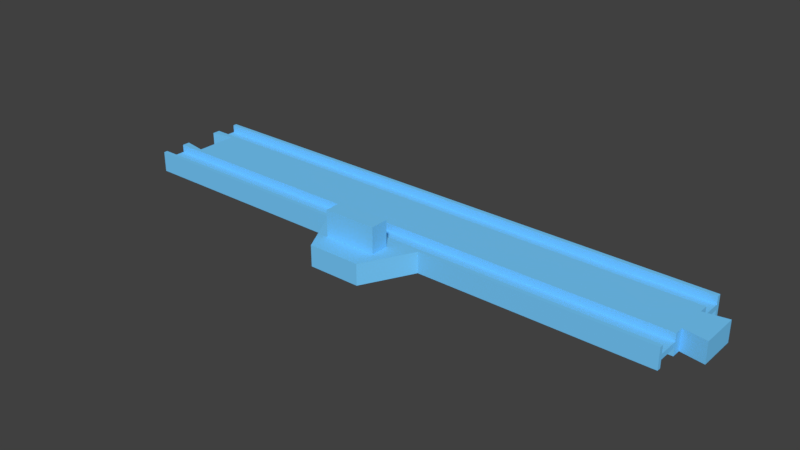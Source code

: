 # Source: stop_minus.blend  (saved by Blender 3.5.10; exported with 4.5.12 LTS)
import bpy
from mathutils import Matrix  # noqa: F401  (used for matrix-valued properties, if any)

bpy.ops.wm.read_factory_settings(use_empty=True)
scene = bpy.context.scene
scene.name = 'Scene'

# ---- collections
col_collection_1 = bpy.data.collections.new('Collection 1'); scene.collection.children.link(col_collection_1)

# ---- materials (node trees are filled in below, after node groups)
mat_material_003 = bpy.data.materials.new('Material.003')
mat_material_003.alpha_threshold = 0.0
mat_material_003.use_transparent_shadow = False
mat_material_003.diffuse_color = (0.1845, 0.6038, 1.0, 1.0)
mat_material_003.roughness = 0.5
mat_material_003.specular_intensity = 0.0

# ---- material node trees

# ---- world
world_world = bpy.data.worlds.new('World'); scene.world = world_world
world_world.color = (0.05088, 0.05088, 0.05088)
world_world.use_sun_shadow = False
world_world.sun_shadow_jitter_overblur = 0.0
world_world.cycles.sampling_method = 'MANUAL'

# ---- meshes
me_cube_004 = bpy.data.meshes.new('Cube.004')
me_cube_004.from_pydata([(2.007, -1.0, -1.0), (2.007, -0.9211, -1.0), (2.007, -0.5, -1.0), (0.08605, -0.4211, -1.0), (2.007, -0.3158, -1.0), (2.007, -0.9211, -0.25), (2.007, -0.5, -0.25), (0.002326, -1.0, -1.0), (0.002326, -0.9211, -1.0), (0.002326, -0.5, -1.0), (0.002326, -0.3421, -1.0), (0.002326, -0.5, -0.25), (0.002326, -0.9211, -0.25), (2.091, -0.3947, -1.0), (1.005, -2.0, -1.0), (1.191, -1.0, -1.0), (0.8186, -1.0, -1.0), (0.9116, -2.0, -1.0), (1.098, -2.0, -1.0), (2.007, 1.0, -1.0), (0.08605, 0.0, -1.0), (2.007, 0.9211, -1.0), (2.007, 0.5, -1.0), (0.08605, 0.4211, -1.0), (2.007, 0.3158, -1.0), (2.007, 0.9211, -0.25), (2.007, 0.5, -0.25), (0.002326, 1.0, -1.0), (0.002326, 0.9211, -1.0), (0.002326, 0.5, -1.0), (0.002326, 0.3421, -1.0), (0.002326, 0.5, -0.25), (0.002326, 0.9211, -0.25), (2.091, 0.3947, -1.0), (2.091, 0.0, -1.0), (1.005, 1.0, -1.0), (1.191, 1.0, -1.0), (0.8186, 1.0, -1.0), (0.9116, 1.0, -1.0), (1.098, 1.0, -1.0), (2.007, -1.0, 1.0), (2.007, -0.9211, 1.0), (2.007, -0.5, 1.0), (0.08605, -0.4211, 1.0), (2.007, -0.3158, 1.0), (2.007, -0.9211, 0.25), (2.007, -0.5, 0.25), (0.002326, -1.0, 1.0), (0.002326, -0.9211, 1.0), (0.002326, -0.5, 1.0), (0.002326, -0.3421, 1.0), (0.002326, -0.5, 0.25), (0.002326, -0.9211, 0.25), (2.091, -0.3947, 1.0), (2.007, -1.0, 0.0), (0.08605, -0.4211, 0.0), (0.002326, -0.3421, 0.0), (0.002326, -1.0, 0.0), (2.007, -0.3158, 0.0), (2.091, -0.3947, 0.0), (1.005, -2.0, 1.0), (1.005, -2.0, 0.0), (1.191, -1.0, 1.0), (1.191, -1.0, 0.0), (0.8186, -1.0, 1.0), (0.8186, -1.0, 0.0), (0.9116, -2.0, 1.0), (0.9116, -2.0, 0.0), (1.098, -2.0, 1.0), (1.098, -2.0, 0.0), (2.007, 1.0, 1.0), (0.08605, 0.0, 1.0), (2.007, 0.9211, 1.0), (2.007, 0.5, 1.0), (0.08605, 0.4211, 1.0), (2.007, 0.3158, 1.0), (2.007, 0.9211, 0.25), (2.007, 0.5, 0.25), (0.002326, 1.0, 1.0), (0.002326, 0.9211, 1.0), (0.002326, 0.5, 1.0), (0.002326, 0.3421, 1.0), (0.002326, 0.5, 0.25), (0.002326, 0.9211, 0.25), (2.091, 0.3947, 1.0), (2.091, 0.0, 1.0), (2.007, 1.0, 0.0), (0.08605, 0.0, 0.0), (0.08605, 0.4211, 0.0), (0.002326, 0.3421, 0.0), (0.002326, 1.0, 0.0), (2.007, 0.3158, 0.0), (2.091, 0.0, 0.0), (2.091, 0.3947, 0.0), (1.005, 1.0, 1.0), (1.005, 1.0, 0.0), (1.191, 1.0, 1.0), (1.191, 1.0, 0.0), (0.8186, 1.0, 1.0), (0.8186, 1.0, 0.0), (0.9116, 1.0, 1.0), (0.9116, 1.0, 0.0), (1.098, 1.0, 1.0), (1.098, 1.0, 0.0), (0.9116, -1.211, 1.0), (0.9116, -1.579, 1.0), (1.098, -1.579, 1.0), (1.098, -1.211, 1.0), (0.9116, -1.211, 3.5), (0.9116, -1.579, 3.5), (1.098, -1.579, 3.5), (1.098, -1.211, 3.5)], [], [(5, 12, 11, 6), (54, 63, 15, 0), (6, 11, 9, 2), (0, 15, 18, 14, 17, 16, 7, 8, 1), (1, 8, 12, 5), (55, 3, 10, 56), (20, 34, 13, 4, 2, 9, 10, 3), (58, 4, 13, 59), (0, 1, 5, 6, 2, 4, 58, 54), (3, 55, 87, 20), (34, 92, 59, 13), (8, 7, 57, 56, 10, 9, 11, 12), (14, 61, 67, 17), (15, 63, 69, 18), (16, 65, 57, 7), (17, 67, 65, 16), (18, 69, 61, 14), (25, 26, 31, 32), (86, 19, 36, 97), (26, 22, 29, 31), (19, 21, 28, 27, 37, 38, 35, 39, 36), (21, 25, 32, 28), (88, 89, 30, 23), (20, 23, 30, 29, 22, 24, 33, 34), (91, 93, 33, 24), (19, 86, 91, 24, 22, 26, 25, 21), (23, 20, 87, 88), (34, 33, 93, 92), (28, 32, 31, 29, 30, 89, 90, 27), (35, 38, 101, 95), (36, 39, 103, 97), (37, 27, 90, 99), (38, 37, 99, 101), (39, 35, 95, 103), (45, 46, 51, 52), (54, 40, 62, 63), (46, 42, 49, 51), (40, 41, 48, 47, 64, 104, 107, 106, 62), (41, 45, 52, 48), (55, 56, 50, 43), (71, 43, 50, 49, 42, 44, 53, 85), (58, 59, 53, 44), (40, 54, 58, 44, 42, 46, 45, 41), (43, 71, 87, 55), (85, 53, 59, 92), (48, 52, 51, 49, 50, 56, 57, 47), (60, 66, 67, 61), (62, 68, 69, 63), (64, 47, 57, 65), (66, 64, 65, 67), (68, 60, 61, 69), (76, 83, 82, 77), (86, 97, 96, 70), (77, 82, 80, 73), (70, 96, 102, 94, 100, 98, 78, 79, 72), (72, 79, 83, 76), (88, 74, 81, 89), (71, 85, 84, 75, 73, 80, 81, 74), (91, 75, 84, 93), (70, 72, 76, 77, 73, 75, 91, 86), (74, 88, 87, 71), (85, 92, 93, 84), (79, 78, 90, 89, 81, 80, 82, 83), (94, 95, 101, 100), (96, 97, 103, 102), (98, 99, 90, 78), (100, 101, 99, 98), (102, 103, 95, 94), (62, 106, 105, 104, 64, 66, 60, 68), (106, 107, 111, 110), (108, 109, 110, 111), (104, 105, 109, 108), (107, 104, 108, 111), (105, 106, 110, 109)])
me_cube_004.materials.append(mat_material_003)
me_cube_004.use_remesh_preserve_volume = False
me_cube_004.use_remesh_preserve_attributes = False
me_cube_004.use_mirror_vertex_groups = False
me_cube_004.update()

# ---- objects
ob_stop_minus = bpy.data.objects.new('stop_minus', me_cube_004)

# ---- transforms, parenting, visibility, modifiers, constraints
ob_stop_minus.location = (0.0, 5.96e-08, 0.0)
ob_stop_minus.scale = (107.5, 19.0, 4.0)
ob_stop_minus.lock_rotation = (True, True, False)
ob_stop_minus.lock_scale = (True, True, True)
ob_stop_minus.lineart.crease_threshold = 0.0

# ---- collection membership
col_collection_1.objects.link(ob_stop_minus)

# ---- scene / render settings (as saved in the file)
scene.frame_start = 1; scene.frame_end = 250; scene.frame_set(3)
scene.render.engine = 'BLENDER_EEVEE_NEXT'
scene.render.resolution_percentage = 50
scene.render.dither_intensity = 0.0
scene.cycles.use_denoising = False
scene.cycles.samples = 128
scene.cycles.sampling_pattern = 'TABULATED_SOBOL'
scene.cycles.light_sampling_threshold = 0.0
scene.cycles.use_adaptive_sampling = False
scene.cycles.use_light_tree = False
scene.cycles.blur_glossy = 0.0
scene.cycles.sample_clamp_indirect = 0.0
scene.view_settings.view_transform = 'Standard'
scene.unit_settings.scale_length = 0.001
bpy.context.view_layer.update()

# ---- added for rendering (the .blend has no active camera and no usable light): camera, sun
cam_auto = bpy.data.cameras.new('AutoCamera')
cam_auto.lens = 50.0
cam_auto.sensor_width = 36.0
cam_auto.clip_end = 3772.35
ob_auto_camera = bpy.data.objects.new('AutoCamera', cam_auto)
scene.collection.objects.link(ob_auto_camera)
ob_auto_camera.location = (327.45, -267.439, 176.96)
ob_auto_camera.rotation_euler = (1.09748, -7.21219e-08, 0.694738)
scene.camera = ob_auto_camera
light_auto_sun = bpy.data.lights.new('AutoSun', 'SUN')
light_auto_sun.energy = 3.0
light_auto_sun.angle = 0.0523599
ob_auto_sun = bpy.data.objects.new('AutoSun', light_auto_sun)
scene.collection.objects.link(ob_auto_sun)
ob_auto_sun.rotation_euler = (0.872665, 0.174533, 0.523599)
bpy.context.view_layer.update()
